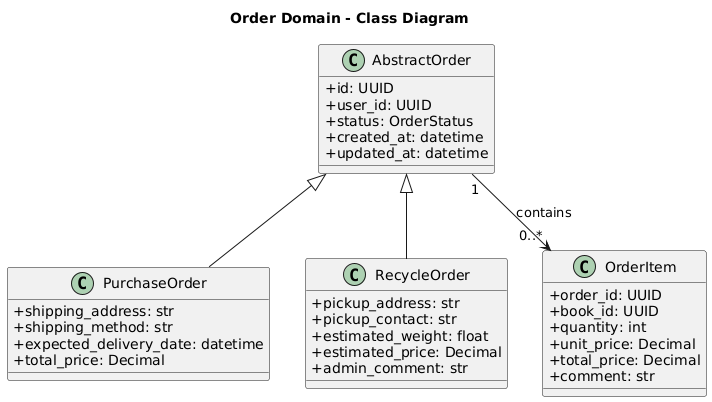

The diagram above was rendered by PlantUML. Its source (embedded in the PNG):
@startuml
title Order Domain - Class Diagram
skinparam classAttributeIconSize 0

class AbstractOrder {
  +id: UUID
  +user_id: UUID
  +status: OrderStatus
  +created_at: datetime
  +updated_at: datetime
}

class PurchaseOrder {
  +shipping_address: str
  +shipping_method: str
  +expected_delivery_date: datetime
  +total_price: Decimal
}

class RecycleOrder {
  +pickup_address: str
  +pickup_contact: str
  +estimated_weight: float
  +estimated_price: Decimal
  +admin_comment: str
}

class OrderItem {
  +order_id: UUID
  +book_id: UUID
  +quantity: int
  +unit_price: Decimal
  +total_price: Decimal
  +comment: str
}

AbstractOrder <|-- PurchaseOrder
AbstractOrder <|-- RecycleOrder
AbstractOrder "1" --> "0..*" OrderItem : contains
@enduml